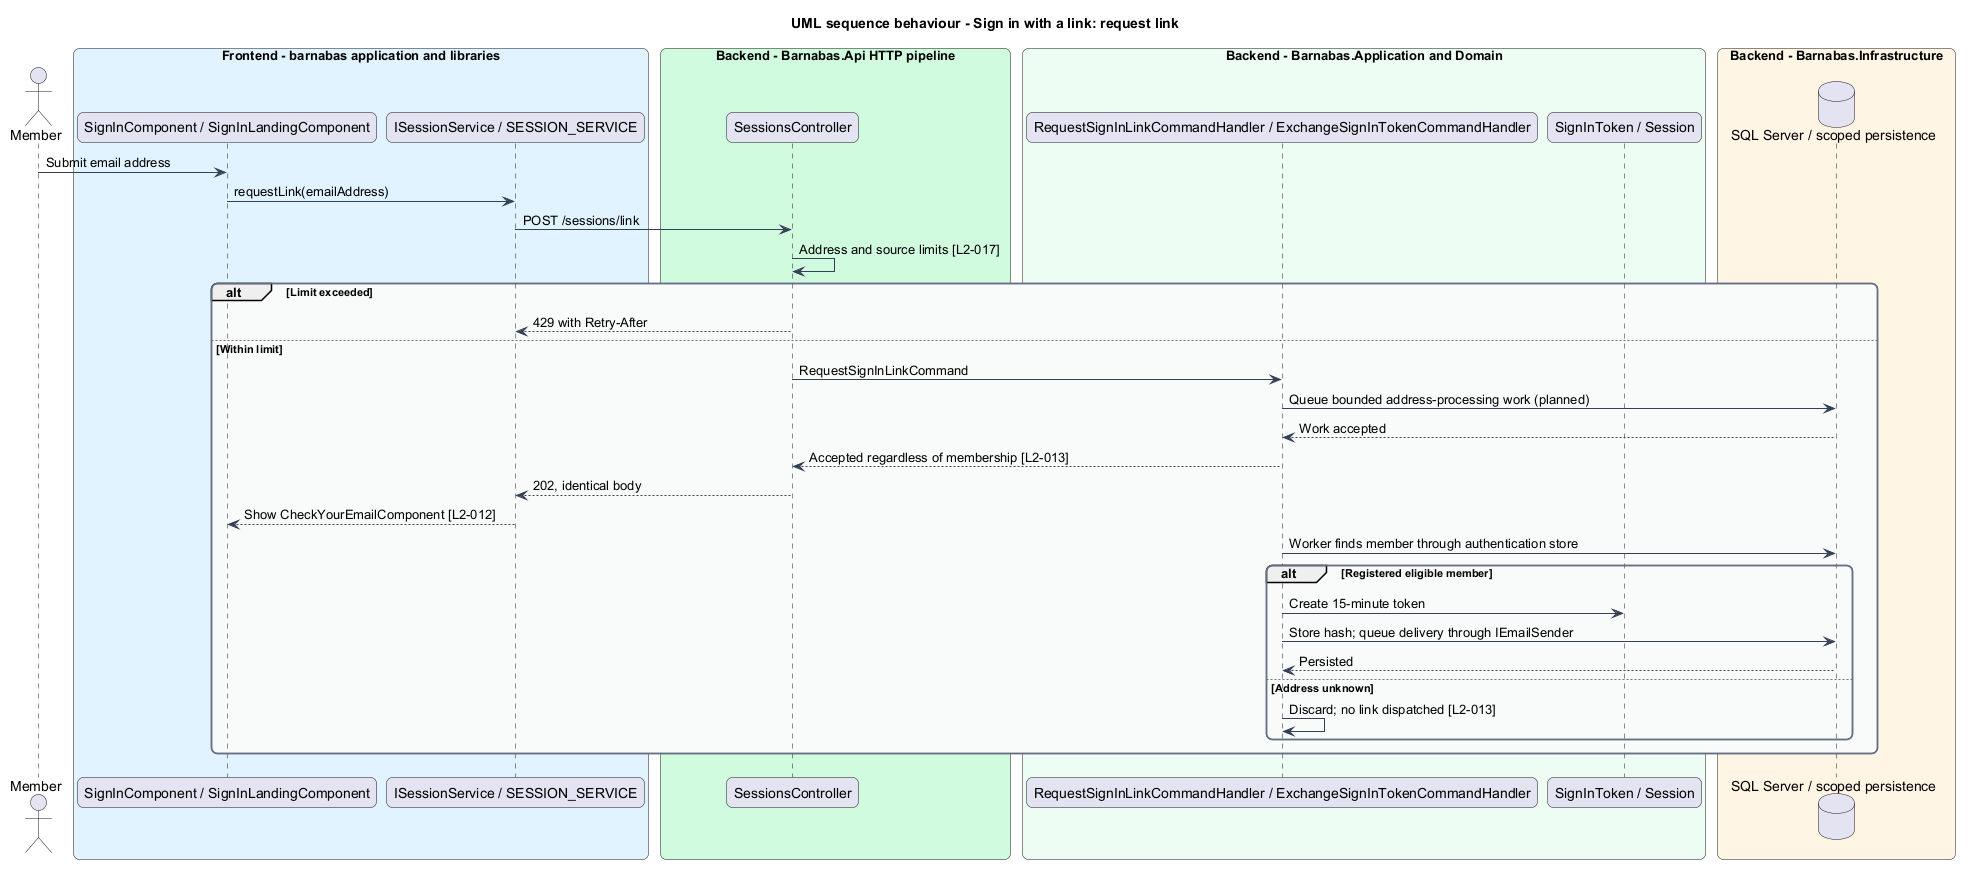

The diagram above was rendered by PlantUML. Its source (embedded in the PNG):
@startuml
title UML sequence behaviour - Sign in with a link: request link
skinparam backgroundColor #FFFFFF
skinparam shadowing false
skinparam roundcorner 12
skinparam defaultFontName Arial
skinparam ArrowColor #344054
skinparam rectangle {
  BorderColor #344054
  FontColor #101828
}
skinparam package {
  BorderColor #667085
  FontColor #101828
  BackgroundColor #F9FAFB
}
actor "Member" as actor
box "Frontend - barnabas application and libraries" #E0F2FE
  participant "SignInComponent / SignInLandingComponent" as page
  participant "ISessionService / SESSION_SERVICE" as client
end box
box "Backend - Barnabas.Api HTTP pipeline" #D1FADF
  participant "SessionsController" as api
end box
box "Backend - Barnabas.Application and Domain" #ECFDF3
  participant "RequestSignInLinkCommandHandler / ExchangeSignInTokenCommandHandler" as handler
  participant "SignInToken / Session" as entity
end box
box "Backend - Barnabas.Infrastructure" #FFF4E5
  database "SQL Server / scoped persistence" as db
end box
actor -> page : Submit email address
page -> client : requestLink(emailAddress)
client -> api : POST /sessions/link
api -> api : Address and source limits [L2-017]
alt Limit exceeded
  api --> client : 429 with Retry-After
else Within limit
  api -> handler : RequestSignInLinkCommand
  handler -> db : Queue bounded address-processing work (planned)
  db --> handler : Work accepted
  handler --> api : Accepted regardless of membership [L2-013]
  api --> client : 202, identical body
  client --> page : Show CheckYourEmailComponent [L2-012]
  handler -> db : Worker finds member through authentication store
  alt Registered eligible member
    handler -> entity : Create 15-minute token
    handler -> db : Store hash; queue delivery through IEmailSender
    db --> handler : Persisted
  else Address unknown
    handler -> handler : Discard; no link dispatched [L2-013]
  end
end
@enduml